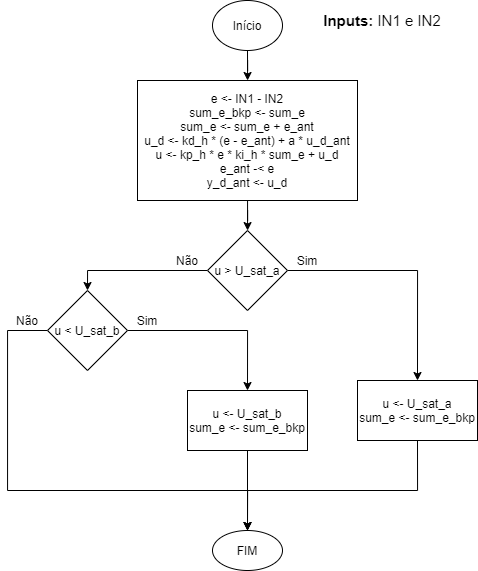

The diagram above was exported from draw.io. Its source (the exported page's mxGraphModel, read from the mxfile embedded in the PNG):
<mxGraphModel dx="1205" dy="696" grid="1" gridSize="10" guides="1" tooltips="1" connect="1" arrows="1" fold="1" page="1" pageScale="1" pageWidth="827" pageHeight="1169" math="0" shadow="0">
  <root>
    <mxCell id="0" />
    <mxCell id="1" parent="0" />
    <mxCell id="kQhuzpWILeXWtyiNSvkc-8" value="" style="edgeStyle=orthogonalEdgeStyle;rounded=0;orthogonalLoop=1;jettySize=auto;html=1;" parent="1" source="kQhuzpWILeXWtyiNSvkc-1" target="kQhuzpWILeXWtyiNSvkc-2" edge="1">
      <mxGeometry relative="1" as="geometry" />
    </mxCell>
    <mxCell id="kQhuzpWILeXWtyiNSvkc-1" value="Início" style="ellipse;whiteSpace=wrap;html=1;" parent="1" vertex="1">
      <mxGeometry x="285" y="60" width="70" height="50" as="geometry" />
    </mxCell>
    <mxCell id="kQhuzpWILeXWtyiNSvkc-9" value="" style="edgeStyle=orthogonalEdgeStyle;rounded=0;orthogonalLoop=1;jettySize=auto;html=1;" parent="1" source="kQhuzpWILeXWtyiNSvkc-2" target="kQhuzpWILeXWtyiNSvkc-3" edge="1">
      <mxGeometry relative="1" as="geometry" />
    </mxCell>
    <mxCell id="kQhuzpWILeXWtyiNSvkc-2" value="e &amp;lt;- IN1 - IN2&lt;br&gt;sum_e_bkp &amp;lt;- sum_e&lt;br&gt;sum_e &amp;lt;- sum_e + e_ant&lt;br&gt;u_d &amp;lt;- kd_h * (e - e_ant) + a * u_d_ant&lt;br&gt;u &amp;lt;- kp_h * e * ki_h * sum_e + u_d&lt;br&gt;e_ant -&amp;lt; e&lt;br&gt;y_d_ant &amp;lt;- u_d" style="rounded=0;whiteSpace=wrap;html=1;" parent="1" vertex="1">
      <mxGeometry x="210" y="140" width="220" height="120" as="geometry" />
    </mxCell>
    <mxCell id="kQhuzpWILeXWtyiNSvkc-14" value="" style="edgeStyle=orthogonalEdgeStyle;rounded=0;orthogonalLoop=1;jettySize=auto;html=1;entryX=0.5;entryY=0;entryDx=0;entryDy=0;" parent="1" source="kQhuzpWILeXWtyiNSvkc-3" target="kQhuzpWILeXWtyiNSvkc-12" edge="1">
      <mxGeometry relative="1" as="geometry" />
    </mxCell>
    <mxCell id="kQhuzpWILeXWtyiNSvkc-15" value="" style="edgeStyle=orthogonalEdgeStyle;rounded=0;orthogonalLoop=1;jettySize=auto;html=1;entryX=0.5;entryY=0;entryDx=0;entryDy=0;" parent="1" source="kQhuzpWILeXWtyiNSvkc-3" target="kQhuzpWILeXWtyiNSvkc-13" edge="1">
      <mxGeometry relative="1" as="geometry" />
    </mxCell>
    <mxCell id="kQhuzpWILeXWtyiNSvkc-3" value="u &amp;gt; U_sat_a" style="rhombus;whiteSpace=wrap;html=1;" parent="1" vertex="1">
      <mxGeometry x="280" y="290" width="80" height="80" as="geometry" />
    </mxCell>
    <mxCell id="HPWnCU2Wsvhu15jCXXW9-2" style="edgeStyle=orthogonalEdgeStyle;rounded=0;orthogonalLoop=1;jettySize=auto;html=1;exitX=0.5;exitY=1;exitDx=0;exitDy=0;entryX=0.5;entryY=0;entryDx=0;entryDy=0;" edge="1" parent="1" source="kQhuzpWILeXWtyiNSvkc-5" target="kQhuzpWILeXWtyiNSvkc-17">
      <mxGeometry relative="1" as="geometry" />
    </mxCell>
    <mxCell id="kQhuzpWILeXWtyiNSvkc-5" value="u &amp;lt;- U_sat_b&lt;br&gt;sum_e &amp;lt;- sum_e_bkp" style="rounded=0;whiteSpace=wrap;html=1;" parent="1" vertex="1">
      <mxGeometry x="260" y="450" width="120" height="60" as="geometry" />
    </mxCell>
    <mxCell id="HPWnCU2Wsvhu15jCXXW9-3" style="edgeStyle=orthogonalEdgeStyle;rounded=0;orthogonalLoop=1;jettySize=auto;html=1;exitX=0.5;exitY=1;exitDx=0;exitDy=0;entryX=0.5;entryY=0;entryDx=0;entryDy=0;" edge="1" parent="1" source="kQhuzpWILeXWtyiNSvkc-12" target="kQhuzpWILeXWtyiNSvkc-17">
      <mxGeometry relative="1" as="geometry">
        <Array as="points">
          <mxPoint x="490" y="550" />
          <mxPoint x="320" y="550" />
        </Array>
      </mxGeometry>
    </mxCell>
    <mxCell id="kQhuzpWILeXWtyiNSvkc-12" value="u &amp;lt;- U_sat_a&lt;br&gt;sum_e &amp;lt;- sum_e_bkp" style="rounded=0;whiteSpace=wrap;html=1;" parent="1" vertex="1">
      <mxGeometry x="430" y="440" width="120" height="60" as="geometry" />
    </mxCell>
    <mxCell id="kQhuzpWILeXWtyiNSvkc-16" value="" style="edgeStyle=orthogonalEdgeStyle;rounded=0;orthogonalLoop=1;jettySize=auto;html=1;entryX=0.5;entryY=0;entryDx=0;entryDy=0;" parent="1" source="kQhuzpWILeXWtyiNSvkc-13" target="kQhuzpWILeXWtyiNSvkc-5" edge="1">
      <mxGeometry relative="1" as="geometry" />
    </mxCell>
    <mxCell id="HPWnCU2Wsvhu15jCXXW9-1" style="edgeStyle=orthogonalEdgeStyle;rounded=0;orthogonalLoop=1;jettySize=auto;html=1;" edge="1" parent="1" source="kQhuzpWILeXWtyiNSvkc-13" target="kQhuzpWILeXWtyiNSvkc-17">
      <mxGeometry relative="1" as="geometry">
        <Array as="points">
          <mxPoint x="80" y="390" />
          <mxPoint x="80" y="550" />
          <mxPoint x="320" y="550" />
        </Array>
      </mxGeometry>
    </mxCell>
    <mxCell id="kQhuzpWILeXWtyiNSvkc-13" value="u &amp;lt; U_sat_b" style="rhombus;whiteSpace=wrap;html=1;" parent="1" vertex="1">
      <mxGeometry x="120" y="350" width="80" height="80" as="geometry" />
    </mxCell>
    <mxCell id="kQhuzpWILeXWtyiNSvkc-17" value="FIM" style="ellipse;whiteSpace=wrap;html=1;" parent="1" vertex="1">
      <mxGeometry x="285" y="590" width="70" height="40" as="geometry" />
    </mxCell>
    <mxCell id="kQhuzpWILeXWtyiNSvkc-22" value="&lt;font style=&quot;font-size: 15px&quot;&gt;&lt;b&gt;Inputs:&lt;/b&gt; IN1 e IN2&lt;/font&gt;" style="text;html=1;strokeColor=none;fillColor=none;align=center;verticalAlign=middle;whiteSpace=wrap;rounded=0;" parent="1" vertex="1">
      <mxGeometry x="390" y="70" width="130" height="20" as="geometry" />
    </mxCell>
    <mxCell id="HPWnCU2Wsvhu15jCXXW9-4" value="Sim" style="text;html=1;strokeColor=none;fillColor=none;align=center;verticalAlign=middle;whiteSpace=wrap;rounded=0;" vertex="1" parent="1">
      <mxGeometry x="200" y="370" width="40" height="20" as="geometry" />
    </mxCell>
    <mxCell id="HPWnCU2Wsvhu15jCXXW9-5" value="Não" style="text;html=1;strokeColor=none;fillColor=none;align=center;verticalAlign=middle;whiteSpace=wrap;rounded=0;shadow=0;glass=0;sketch=0;" vertex="1" parent="1">
      <mxGeometry x="240" y="310" width="40" height="20" as="geometry" />
    </mxCell>
    <mxCell id="HPWnCU2Wsvhu15jCXXW9-6" value="Não" style="text;html=1;strokeColor=none;fillColor=none;align=center;verticalAlign=middle;whiteSpace=wrap;rounded=0;shadow=0;glass=0;sketch=0;" vertex="1" parent="1">
      <mxGeometry x="80" y="370" width="40" height="20" as="geometry" />
    </mxCell>
    <mxCell id="HPWnCU2Wsvhu15jCXXW9-8" value="Sim" style="text;html=1;strokeColor=none;fillColor=none;align=center;verticalAlign=middle;whiteSpace=wrap;rounded=0;" vertex="1" parent="1">
      <mxGeometry x="360" y="310" width="40" height="20" as="geometry" />
    </mxCell>
    <mxCell id="HPWnCU2Wsvhu15jCXXW9-10" style="edgeStyle=orthogonalEdgeStyle;rounded=0;orthogonalLoop=1;jettySize=auto;html=1;exitX=0.5;exitY=1;exitDx=0;exitDy=0;" edge="1" parent="1" source="kQhuzpWILeXWtyiNSvkc-22" target="kQhuzpWILeXWtyiNSvkc-22">
      <mxGeometry relative="1" as="geometry" />
    </mxCell>
  </root>
</mxGraphModel>